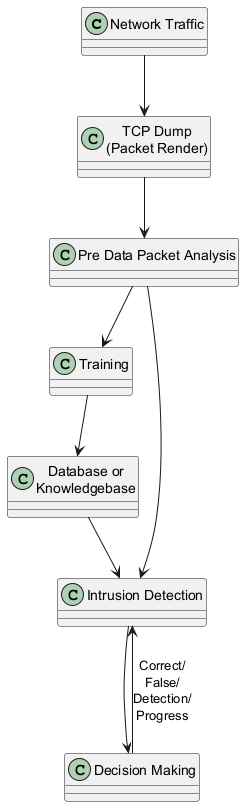

The diagram above was rendered by PlantUML. Its source (embedded in the PNG):
@startuml
class "Network Traffic" 
class "TCP Dump\n(Packet Render)" 
class "Pre Data Packet Analysis" 
class "Training" 
class "Intrusion Detection" 
class "Decision Making" 
class "Database or\nKnowledgebase" 

"Network Traffic" --> "TCP Dump\n(Packet Render)"
"TCP Dump\n(Packet Render)" --> "Pre Data Packet Analysis"
"Pre Data Packet Analysis" --> "Training"
"Training" --> "Database or\nKnowledgebase"
"Database or\nKnowledgebase" --> "Intrusion Detection"
"Pre Data Packet Analysis" --> "Intrusion Detection"
"Intrusion Detection" --> "Decision Making"
"Decision Making" --> "Intrusion Detection" : Correct/\nFalse/\nDetection/\nProgress
@enduml